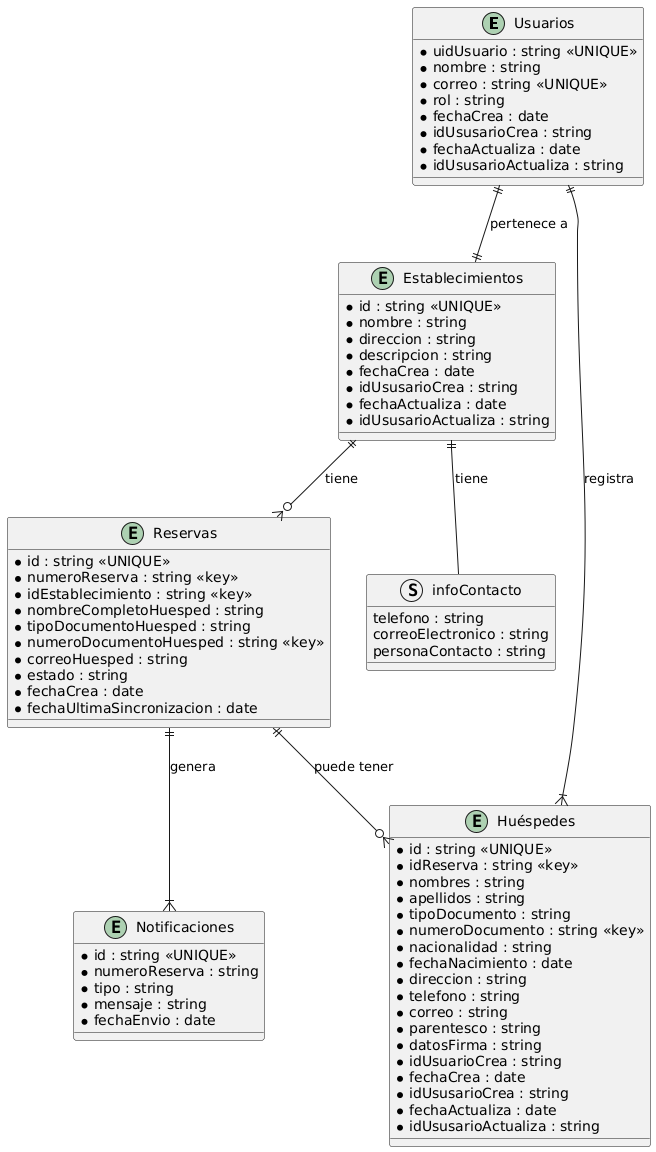

The diagram above was rendered by PlantUML. Its source (embedded in the PNG):
@startuml
entity "Usuarios" as Usuarios {
    *uidUsuario : string <<UNIQUE>> 
    *nombre : string 
    *correo : string <<UNIQUE>> 
    *rol : string 
    *fechaCrea : date
    *idUsusarioCrea : string 
    *fechaActualiza : date
    *idUsusarioActualiza : string 
}

entity "Establecimientos" as Establecimientos {
    *id : string <<UNIQUE>>
    *nombre : string 
    *direccion : string 
    *descripcion : string 
    *fechaCrea : date
    *idUsusarioCrea : string 
    *fechaActualiza : date
    *idUsusarioActualiza : string 
}

struct "infoContacto" as InfoContacto {
    telefono : string 
    correoElectronico : string 
    personaContacto : string 
}

entity "Reservas" as Reservas {
    *id : string <<UNIQUE>>
    *numeroReserva : string <<key>>  
    *idEstablecimiento : string <<key>> 
    *nombreCompletoHuesped : string  
    *tipoDocumentoHuesped : string 
    *numeroDocumentoHuesped : string <<key>>
    *correoHuesped : string 
    *estado : string 
    *fechaCrea : date
    *fechaUltimaSincronizacion : date
}

entity "Huéspedes" as Huespedes {
    *id : string <<UNIQUE>>
    *idReserva : string <<key>> 
    *nombres : string 
    *apellidos : string 
    *tipoDocumento : string 
    *numeroDocumento : string <<key>> 
    *nacionalidad : string  
    *fechaNacimiento : date 
    *direccion : string 
    *telefono : string 
    *correo : string 
    *parentesco : string 
    *datosFirma : string 
    *idUsuarioCrea : string 
    *fechaCrea : date
    *idUsusarioCrea : string 
    *fechaActualiza : date
    *idUsusarioActualiza : string 
}

entity "Notificaciones" as Notificaciones {
    *id : string <<UNIQUE>>
    *numeroReserva : string 
    *tipo : string 
    *mensaje : string 
    *fechaEnvio : date
}

Usuarios ||--|| Establecimientos : "pertenece a"
Establecimientos ||--o{ Reservas : "tiene"
Reservas ||--o{ Huespedes : "puede tener"
Reservas ||--|{ Notificaciones : "genera"
Huespedes }|--|| Usuarios : "registra"
Establecimientos ||-- InfoContacto : "tiene"
@enduml